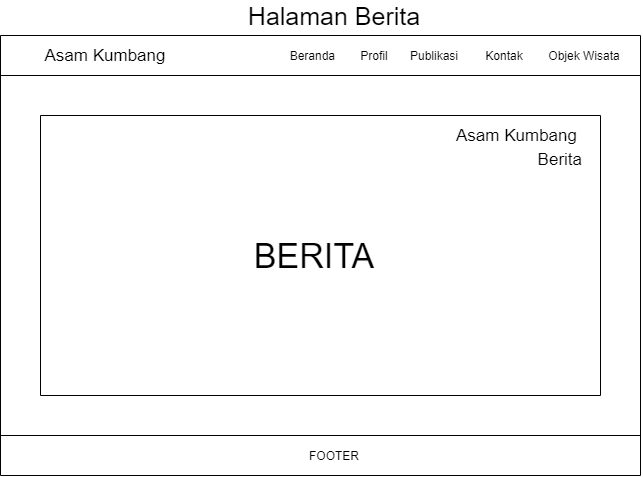

The diagram above was exported from draw.io. Its source (the exported page's mxGraphModel, read from the mxfile embedded in the PNG):
<mxGraphModel dx="904" dy="567" grid="1" gridSize="10" guides="1" tooltips="1" connect="1" arrows="1" fold="1" page="1" pageScale="1" pageWidth="827" pageHeight="1169" math="0" shadow="0">
  <root>
    <mxCell id="jOD7s0sBlAIyLvgD5ZAJ-0" />
    <mxCell id="jOD7s0sBlAIyLvgD5ZAJ-1" parent="jOD7s0sBlAIyLvgD5ZAJ-0" />
    <mxCell id="G3FDX1oBh1ei4gPPPVb6-0" value="&lt;font style=&quot;font-size: 17px&quot;&gt;Asam Kumbang&lt;/font&gt;" style="text;html=1;strokeColor=none;fillColor=none;align=center;verticalAlign=middle;whiteSpace=wrap;rounded=0;" vertex="1" parent="jOD7s0sBlAIyLvgD5ZAJ-1">
      <mxGeometry x="160" y="50" width="130" height="20" as="geometry" />
    </mxCell>
    <mxCell id="G3FDX1oBh1ei4gPPPVb6-1" value="" style="endArrow=none;html=1;" edge="1" parent="jOD7s0sBlAIyLvgD5ZAJ-1">
      <mxGeometry width="50" height="50" relative="1" as="geometry">
        <mxPoint x="120" y="480" as="sourcePoint" />
        <mxPoint x="120" y="40" as="targetPoint" />
      </mxGeometry>
    </mxCell>
    <mxCell id="G3FDX1oBh1ei4gPPPVb6-2" value="Beranda&amp;nbsp;" style="text;html=1;strokeColor=none;fillColor=none;align=center;verticalAlign=middle;whiteSpace=wrap;rounded=0;" vertex="1" parent="jOD7s0sBlAIyLvgD5ZAJ-1">
      <mxGeometry x="414" y="50" width="40" height="20" as="geometry" />
    </mxCell>
    <mxCell id="G3FDX1oBh1ei4gPPPVb6-3" value="Profil" style="text;html=1;strokeColor=none;fillColor=none;align=center;verticalAlign=middle;whiteSpace=wrap;rounded=0;" vertex="1" parent="jOD7s0sBlAIyLvgD5ZAJ-1">
      <mxGeometry x="474" y="50" width="40" height="20" as="geometry" />
    </mxCell>
    <mxCell id="G3FDX1oBh1ei4gPPPVb6-4" value="Publikasi" style="text;html=1;strokeColor=none;fillColor=none;align=center;verticalAlign=middle;whiteSpace=wrap;rounded=0;" vertex="1" parent="jOD7s0sBlAIyLvgD5ZAJ-1">
      <mxGeometry x="534" y="50" width="40" height="20" as="geometry" />
    </mxCell>
    <mxCell id="G3FDX1oBh1ei4gPPPVb6-5" value="Kontak" style="text;html=1;strokeColor=none;fillColor=none;align=center;verticalAlign=middle;whiteSpace=wrap;rounded=0;" vertex="1" parent="jOD7s0sBlAIyLvgD5ZAJ-1">
      <mxGeometry x="604" y="50" width="40" height="20" as="geometry" />
    </mxCell>
    <mxCell id="G3FDX1oBh1ei4gPPPVb6-6" value="Objek Wisata" style="text;html=1;strokeColor=none;fillColor=none;align=center;verticalAlign=middle;whiteSpace=wrap;rounded=0;" vertex="1" parent="jOD7s0sBlAIyLvgD5ZAJ-1">
      <mxGeometry x="664" y="50" width="80" height="20" as="geometry" />
    </mxCell>
    <mxCell id="G3FDX1oBh1ei4gPPPVb6-7" value="" style="endArrow=none;html=1;" edge="1" parent="jOD7s0sBlAIyLvgD5ZAJ-1">
      <mxGeometry width="50" height="50" relative="1" as="geometry">
        <mxPoint x="760" y="480" as="sourcePoint" />
        <mxPoint x="760" y="40" as="targetPoint" />
      </mxGeometry>
    </mxCell>
    <mxCell id="G3FDX1oBh1ei4gPPPVb6-8" value="" style="endArrow=none;html=1;" edge="1" parent="jOD7s0sBlAIyLvgD5ZAJ-1">
      <mxGeometry width="50" height="50" relative="1" as="geometry">
        <mxPoint x="120" y="80" as="sourcePoint" />
        <mxPoint x="760" y="80" as="targetPoint" />
      </mxGeometry>
    </mxCell>
    <mxCell id="G3FDX1oBh1ei4gPPPVb6-9" value="" style="endArrow=none;html=1;" edge="1" parent="jOD7s0sBlAIyLvgD5ZAJ-1">
      <mxGeometry width="50" height="50" relative="1" as="geometry">
        <mxPoint x="120" y="40" as="sourcePoint" />
        <mxPoint x="760" y="40" as="targetPoint" />
      </mxGeometry>
    </mxCell>
    <mxCell id="G3FDX1oBh1ei4gPPPVb6-10" value="" style="endArrow=none;html=1;" edge="1" parent="jOD7s0sBlAIyLvgD5ZAJ-1">
      <mxGeometry width="50" height="50" relative="1" as="geometry">
        <mxPoint x="160" y="120" as="sourcePoint" />
        <mxPoint x="720" y="120" as="targetPoint" />
      </mxGeometry>
    </mxCell>
    <mxCell id="G3FDX1oBh1ei4gPPPVb6-11" value="" style="endArrow=none;html=1;" edge="1" parent="jOD7s0sBlAIyLvgD5ZAJ-1">
      <mxGeometry width="50" height="50" relative="1" as="geometry">
        <mxPoint x="160" y="400" as="sourcePoint" />
        <mxPoint x="720" y="400" as="targetPoint" />
      </mxGeometry>
    </mxCell>
    <mxCell id="G3FDX1oBh1ei4gPPPVb6-12" value="" style="endArrow=none;html=1;" edge="1" parent="jOD7s0sBlAIyLvgD5ZAJ-1">
      <mxGeometry width="50" height="50" relative="1" as="geometry">
        <mxPoint x="720" y="400" as="sourcePoint" />
        <mxPoint x="720" y="120" as="targetPoint" />
      </mxGeometry>
    </mxCell>
    <mxCell id="G3FDX1oBh1ei4gPPPVb6-13" value="" style="endArrow=none;html=1;" edge="1" parent="jOD7s0sBlAIyLvgD5ZAJ-1">
      <mxGeometry width="50" height="50" relative="1" as="geometry">
        <mxPoint x="160" y="400" as="sourcePoint" />
        <mxPoint x="160" y="120" as="targetPoint" />
      </mxGeometry>
    </mxCell>
    <mxCell id="G3FDX1oBh1ei4gPPPVb6-14" value="&lt;font style=&quot;font-size: 34px&quot;&gt;BERITA&lt;/font&gt;" style="text;html=1;strokeColor=none;fillColor=none;align=center;verticalAlign=middle;whiteSpace=wrap;rounded=0;" vertex="1" parent="jOD7s0sBlAIyLvgD5ZAJ-1">
      <mxGeometry x="414" y="250" width="40" height="20" as="geometry" />
    </mxCell>
    <mxCell id="G3FDX1oBh1ei4gPPPVb6-15" value="" style="endArrow=none;html=1;" edge="1" parent="jOD7s0sBlAIyLvgD5ZAJ-1">
      <mxGeometry width="50" height="50" relative="1" as="geometry">
        <mxPoint x="120" y="440" as="sourcePoint" />
        <mxPoint x="760" y="440" as="targetPoint" />
      </mxGeometry>
    </mxCell>
    <mxCell id="G3FDX1oBh1ei4gPPPVb6-16" value="" style="endArrow=none;html=1;" edge="1" parent="jOD7s0sBlAIyLvgD5ZAJ-1">
      <mxGeometry width="50" height="50" relative="1" as="geometry">
        <mxPoint x="120" y="480" as="sourcePoint" />
        <mxPoint x="760" y="480" as="targetPoint" />
      </mxGeometry>
    </mxCell>
    <mxCell id="G3FDX1oBh1ei4gPPPVb6-17" value="FOOTER" style="text;html=1;strokeColor=none;fillColor=none;align=center;verticalAlign=middle;whiteSpace=wrap;rounded=0;" vertex="1" parent="jOD7s0sBlAIyLvgD5ZAJ-1">
      <mxGeometry x="434" y="450" width="40" height="20" as="geometry" />
    </mxCell>
    <mxCell id="G3FDX1oBh1ei4gPPPVb6-18" value="&lt;font style=&quot;font-size: 17px&quot;&gt;Asam Kumbang&lt;/font&gt;" style="text;html=1;strokeColor=none;fillColor=none;align=left;verticalAlign=middle;whiteSpace=wrap;rounded=0;" vertex="1" parent="jOD7s0sBlAIyLvgD5ZAJ-1">
      <mxGeometry x="574" y="130" width="130" height="20" as="geometry" />
    </mxCell>
    <mxCell id="G3FDX1oBh1ei4gPPPVb6-19" value="&lt;span style=&quot;font-size: 17px&quot;&gt;Berita&lt;/span&gt;" style="text;html=1;strokeColor=none;fillColor=none;align=right;verticalAlign=middle;whiteSpace=wrap;rounded=0;" vertex="1" parent="jOD7s0sBlAIyLvgD5ZAJ-1">
      <mxGeometry x="574" y="154" width="130" height="20" as="geometry" />
    </mxCell>
    <mxCell id="T8yiTIh5bDYlB4O-XQw_-0" value="&lt;font style=&quot;font-size: 25px&quot;&gt;Halaman Berita&lt;/font&gt;" style="text;html=1;strokeColor=none;fillColor=none;align=center;verticalAlign=middle;whiteSpace=wrap;rounded=0;" vertex="1" parent="jOD7s0sBlAIyLvgD5ZAJ-1">
      <mxGeometry x="333" y="10" width="242" height="20" as="geometry" />
    </mxCell>
  </root>
</mxGraphModel>